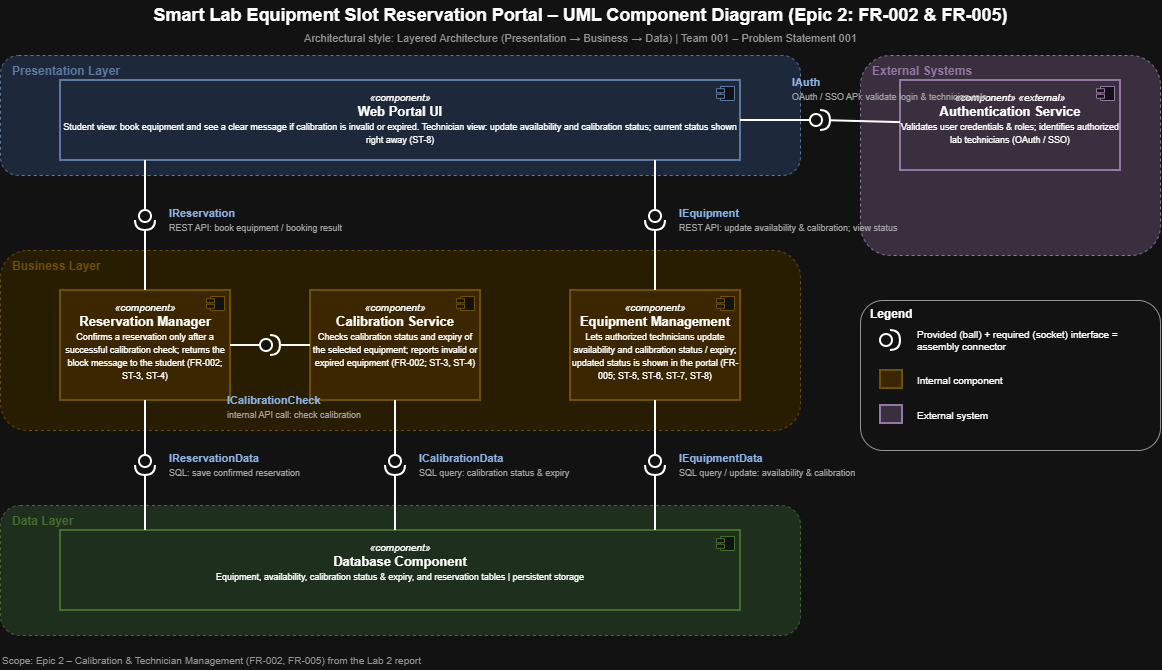

The diagram above was exported from draw.io. Its source (the exported page's mxGraphModel, read from the mxfile embedded in the PNG):
<mxGraphModel dx="1585" dy="811" grid="1" gridSize="10" guides="1" tooltips="1" connect="1" arrows="1" fold="1" page="1" pageScale="1" pageWidth="1300" pageHeight="700" math="0" shadow="0">
  <root>
    <mxCell id="0" />
    <mxCell id="1" parent="0" />
    <mxCell id="c2" parent="1" style="text;html=1;align=center;verticalAlign=middle;fontSize=18;fontStyle=1;" value="Smart Lab Equipment Slot Reservation Portal – UML Component Diagram (Epic 2: FR-002 &amp;amp; FR-005)" vertex="1">
      <mxGeometry height="30" width="1160" x="40" as="geometry" />
    </mxCell>
    <mxCell id="c3" parent="1" style="text;html=1;align=center;verticalAlign=middle;fontSize=11;fontColor=#666666;" value="Architectural style: Layered Architecture (Presentation → Business → Data) | Team 001 – Problem Statement 001" vertex="1">
      <mxGeometry height="20" width="1160" x="40" y="28" as="geometry" />
    </mxCell>
    <mxCell id="c4" parent="1" style="rounded=1;dashed=1;html=1;whiteSpace=wrap;verticalAlign=top;align=left;spacingLeft=10;spacingTop=2;fontStyle=1;fontSize=12;fillColor=#dae8fc;strokeColor=#6c8ebf;fontColor=#6c8ebf;" value="Presentation Layer" vertex="1">
      <mxGeometry height="120" width="800" x="40" y="55" as="geometry" />
    </mxCell>
    <mxCell id="c5" parent="1" style="rounded=1;dashed=1;html=1;whiteSpace=wrap;verticalAlign=top;align=left;spacingLeft=10;spacingTop=2;fontStyle=1;fontSize=12;fillColor=#fff2cc;strokeColor=#d6b656;fontColor=#d6b656;" value="Business Layer" vertex="1">
      <mxGeometry height="180" width="800" x="40" y="250" as="geometry" />
    </mxCell>
    <mxCell id="c6" parent="1" style="rounded=1;dashed=1;html=1;whiteSpace=wrap;verticalAlign=top;align=left;spacingLeft=10;spacingTop=2;fontStyle=1;fontSize=12;fillColor=#d5e8d4;strokeColor=#82b366;fontColor=#82b366;" value="Data Layer" vertex="1">
      <mxGeometry height="130" width="800" x="40" y="505" as="geometry" />
    </mxCell>
    <mxCell id="c7" parent="1" style="rounded=1;dashed=1;html=1;whiteSpace=wrap;verticalAlign=top;align=left;spacingLeft=10;spacingTop=2;fontStyle=1;fontSize=12;fillColor=#e1d5e7;strokeColor=#9673a6;fontColor=#9673a6;" value="External Systems" vertex="1">
      <mxGeometry height="200" width="300" x="900" y="55" as="geometry" />
    </mxCell>
    <mxCell id="c8" parent="1" style="html=1;whiteSpace=wrap;verticalAlign=top;fillColor=#dae8fc;strokeColor=#6c8ebf;strokeWidth=2;fontSize=11;spacingTop=4;" value="&lt;i style='font-size:10px'&gt;«component»&lt;/i&gt;&lt;br&gt;&lt;b style='font-size:13px'&gt;Web Portal UI&lt;/b&gt;&lt;br&gt;&lt;span style='font-size:9px'&gt;Student view: book equipment and see a clear message if calibration is invalid or expired. Technician view: update availability and calibration status; current status shown right away (ST-8)&lt;/span&gt;" vertex="1">
      <mxGeometry height="80" width="680" x="100" y="80" as="geometry" />
    </mxCell>
    <mxCell id="c9" parent="1" style="shape=component;jettyWidth=8;jettyHeight=4;fillColor=#ffffff;strokeColor=#6c8ebf;" value="" vertex="1">
      <mxGeometry height="14" width="18" x="756" y="86" as="geometry" />
    </mxCell>
    <mxCell id="c10" parent="1" style="html=1;whiteSpace=wrap;verticalAlign=top;fillColor=#ffe6a8;strokeColor=#d6b656;strokeWidth=2;fontSize=11;spacingTop=4;" value="&lt;i style='font-size:10px'&gt;«component»&lt;/i&gt;&lt;br&gt;&lt;b style='font-size:13px'&gt;Reservation Manager&lt;/b&gt;&lt;br&gt;&lt;span style='font-size:9px'&gt;Confirms a reservation only after a successful calibration check; returns the block message to the student (FR-002; ST-3, ST-4)&lt;/span&gt;" vertex="1">
      <mxGeometry height="110" width="170" x="100" y="290" as="geometry" />
    </mxCell>
    <mxCell id="c11" parent="1" style="shape=component;jettyWidth=8;jettyHeight=4;fillColor=#ffffff;strokeColor=#d6b656;" value="" vertex="1">
      <mxGeometry height="14" width="18" x="246" y="296" as="geometry" />
    </mxCell>
    <mxCell id="c12" parent="1" style="html=1;whiteSpace=wrap;verticalAlign=top;fillColor=#ffe6a8;strokeColor=#d6b656;strokeWidth=2;fontSize=11;spacingTop=4;" value="&lt;i style='font-size:10px'&gt;«component»&lt;/i&gt;&lt;br&gt;&lt;b style='font-size:13px'&gt;Calibration Service&lt;/b&gt;&lt;br&gt;&lt;span style='font-size:9px'&gt;Checks calibration status and expiry of the selected equipment; reports invalid or expired equipment (FR-002; ST-3, ST-4)&lt;/span&gt;" vertex="1">
      <mxGeometry height="110" width="170" x="350" y="290" as="geometry" />
    </mxCell>
    <mxCell id="c13" parent="1" style="shape=component;jettyWidth=8;jettyHeight=4;fillColor=#ffffff;strokeColor=#d6b656;" value="" vertex="1">
      <mxGeometry height="14" width="18" x="496" y="296" as="geometry" />
    </mxCell>
    <mxCell id="c14" parent="1" style="html=1;whiteSpace=wrap;verticalAlign=top;fillColor=#ffe6a8;strokeColor=#d6b656;strokeWidth=2;fontSize=11;spacingTop=4;" value="&lt;i style='font-size:10px'&gt;«component»&lt;/i&gt;&lt;br&gt;&lt;b style='font-size:13px'&gt;Equipment Management&lt;/b&gt;&lt;br&gt;&lt;span style='font-size:9px'&gt;Lets authorized technicians update availability and calibration status / expiry; updated status is shown in the portal (FR-005; ST-5, ST-6, ST-7, ST-8)&lt;/span&gt;" vertex="1">
      <mxGeometry height="110" width="170" x="610" y="290" as="geometry" />
    </mxCell>
    <mxCell id="c15" parent="1" style="shape=component;jettyWidth=8;jettyHeight=4;fillColor=#ffffff;strokeColor=#d6b656;" value="" vertex="1">
      <mxGeometry height="14" width="18" x="756" y="296" as="geometry" />
    </mxCell>
    <mxCell id="c16" parent="1" style="html=1;whiteSpace=wrap;verticalAlign=top;fillColor=#d5e8d4;strokeColor=#82b366;strokeWidth=2;fontSize=11;spacingTop=4;" value="&lt;i style='font-size:10px'&gt;«component»&lt;/i&gt;&lt;br&gt;&lt;b style='font-size:13px'&gt;Database Component&lt;/b&gt;&lt;br&gt;&lt;span style='font-size:9px'&gt;Equipment, availability, calibration status &amp;amp; expiry, and reservation tables | persistent storage&lt;/span&gt;" vertex="1">
      <mxGeometry height="80" width="680" x="100" y="530" as="geometry" />
    </mxCell>
    <mxCell id="c17" parent="1" style="shape=component;jettyWidth=8;jettyHeight=4;fillColor=#ffffff;strokeColor=#82b366;" value="" vertex="1">
      <mxGeometry height="14" width="18" x="756" y="536" as="geometry" />
    </mxCell>
    <mxCell id="c18" parent="1" style="html=1;whiteSpace=wrap;verticalAlign=top;fillColor=#e1d5e7;strokeColor=#9673a6;strokeWidth=2;fontSize=11;spacingTop=4;" value="&lt;i style='font-size:10px'&gt;«component» «external»&lt;/i&gt;&lt;br&gt;&lt;b style='font-size:13px'&gt;Authentication Service&lt;/b&gt;&lt;br&gt;&lt;span style='font-size:9px'&gt;Validates user credentials &amp;amp; roles; identifies authorized lab technicians (OAuth / SSO)&lt;/span&gt;" vertex="1">
      <mxGeometry height="90" width="220" x="940" y="80" as="geometry" />
    </mxCell>
    <mxCell id="c19" parent="1" style="shape=component;jettyWidth=8;jettyHeight=4;fillColor=#ffffff;strokeColor=#9673a6;" value="" vertex="1">
      <mxGeometry height="14" width="18" x="1136" y="86" as="geometry" />
    </mxCell>
    <mxCell id="c20" parent="1" style="shape=providedRequiredInterface;html=1;verticalLabelPosition=bottom;sketch=0;strokeWidth=2;direction=south;" value="" vertex="1">
      <mxGeometry height="20" width="20" x="175" y="210" as="geometry" />
    </mxCell>
    <mxCell id="c21" parent="1" style="text;html=1;align=left;verticalAlign=middle;fontSize=11;fontColor=#1F4E8C;" value="&lt;b&gt;IReservation&lt;/b&gt;&lt;br&gt;&lt;span style='font-size:9px;font-weight:normal;color:#555'&gt;REST API: book equipment / booking result&lt;/span&gt;" vertex="1">
      <mxGeometry height="40" width="200" x="207" y="200" as="geometry" />
    </mxCell>
    <mxCell id="c22" edge="1" parent="1" source="c8" style="endArrow=none;html=1;strokeWidth=2;exitX=0.125;exitY=1;exitDx=0;exitDy=0;" target="c20">
      <mxGeometry relative="1" as="geometry" />
    </mxCell>
    <mxCell id="c23" edge="1" parent="1" source="c20" style="endArrow=none;html=1;strokeWidth=2;rounded=0;" target="c10">
      <mxGeometry relative="1" as="geometry" />
    </mxCell>
    <mxCell id="c24" parent="1" style="shape=providedRequiredInterface;html=1;verticalLabelPosition=bottom;sketch=0;strokeWidth=2;direction=south;" value="" vertex="1">
      <mxGeometry height="20" width="20" x="685" y="210" as="geometry" />
    </mxCell>
    <mxCell id="c25" parent="1" style="text;html=1;align=left;verticalAlign=middle;fontSize=11;fontColor=#1F4E8C;" value="&lt;b&gt;IEquipment&lt;/b&gt;&lt;br&gt;&lt;span style='font-size:9px;font-weight:normal;color:#555'&gt;REST API: update availability &amp;amp; calibration; view status&lt;/span&gt;" vertex="1">
      <mxGeometry height="40" width="200" x="717" y="200" as="geometry" />
    </mxCell>
    <mxCell id="c26" edge="1" parent="1" source="c8" style="endArrow=none;html=1;strokeWidth=2;exitX=0.875;exitY=1;exitDx=0;exitDy=0;" target="c24">
      <mxGeometry relative="1" as="geometry" />
    </mxCell>
    <mxCell id="c27" edge="1" parent="1" source="c24" style="endArrow=none;html=1;strokeWidth=2;rounded=0;" target="c14">
      <mxGeometry relative="1" as="geometry" />
    </mxCell>
    <mxCell id="c28" parent="1" style="shape=providedRequiredInterface;html=1;verticalLabelPosition=bottom;sketch=0;strokeWidth=2;direction=south;" value="" vertex="1">
      <mxGeometry height="20" width="20" x="175" y="455" as="geometry" />
    </mxCell>
    <mxCell id="c29" parent="1" style="text;html=1;align=left;verticalAlign=middle;fontSize=11;fontColor=#1F4E8C;" value="&lt;b&gt;IReservationData&lt;/b&gt;&lt;br&gt;&lt;span style='font-size:9px;font-weight:normal;color:#555'&gt;SQL: save confirmed reservation&lt;/span&gt;" vertex="1">
      <mxGeometry height="40" width="200" x="207" y="445" as="geometry" />
    </mxCell>
    <mxCell id="c30" edge="1" parent="1" source="c10" style="endArrow=none;html=1;strokeWidth=2;rounded=0;" target="c28">
      <mxGeometry relative="1" as="geometry" />
    </mxCell>
    <mxCell id="c31" edge="1" parent="1" source="c28" style="endArrow=none;html=1;strokeWidth=2;entryX=0.125;entryY=0;entryDx=0;entryDy=0;" target="c16">
      <mxGeometry relative="1" as="geometry" />
    </mxCell>
    <mxCell id="c32" parent="1" style="shape=providedRequiredInterface;html=1;verticalLabelPosition=bottom;sketch=0;strokeWidth=2;direction=south;" value="" vertex="1">
      <mxGeometry height="20" width="20" x="425" y="455" as="geometry" />
    </mxCell>
    <mxCell id="c33" parent="1" style="text;html=1;align=left;verticalAlign=middle;fontSize=11;fontColor=#1F4E8C;" value="&lt;b&gt;ICalibrationData&lt;/b&gt;&lt;br&gt;&lt;span style='font-size:9px;font-weight:normal;color:#555'&gt;SQL query: calibration status &amp;amp; expiry&lt;/span&gt;" vertex="1">
      <mxGeometry height="40" width="200" x="457" y="445" as="geometry" />
    </mxCell>
    <mxCell id="c34" edge="1" parent="1" source="c12" style="endArrow=none;html=1;strokeWidth=2;rounded=0;" target="c32">
      <mxGeometry relative="1" as="geometry" />
    </mxCell>
    <mxCell id="c35" edge="1" parent="1" source="c32" style="endArrow=none;html=1;strokeWidth=2;entryX=0.4926;entryY=0;entryDx=0;entryDy=0;" target="c16">
      <mxGeometry relative="1" as="geometry" />
    </mxCell>
    <mxCell id="c36" parent="1" style="shape=providedRequiredInterface;html=1;verticalLabelPosition=bottom;sketch=0;strokeWidth=2;direction=south;" value="" vertex="1">
      <mxGeometry height="20" width="20" x="685" y="455" as="geometry" />
    </mxCell>
    <mxCell id="c37" parent="1" style="text;html=1;align=left;verticalAlign=middle;fontSize=11;fontColor=#1F4E8C;" value="&lt;b&gt;IEquipmentData&lt;/b&gt;&lt;br&gt;&lt;span style='font-size:9px;font-weight:normal;color:#555'&gt;SQL query / update: availability &amp;amp; calibration&lt;/span&gt;" vertex="1">
      <mxGeometry height="40" width="200" x="717" y="445" as="geometry" />
    </mxCell>
    <mxCell id="c38" edge="1" parent="1" source="c14" style="endArrow=none;html=1;strokeWidth=2;rounded=0;" target="c36">
      <mxGeometry relative="1" as="geometry" />
    </mxCell>
    <mxCell id="c39" edge="1" parent="1" source="c36" style="endArrow=none;html=1;strokeWidth=2;entryX=0.875;entryY=0;entryDx=0;entryDy=0;" target="c16">
      <mxGeometry relative="1" as="geometry" />
    </mxCell>
    <mxCell id="c40" parent="1" style="shape=providedRequiredInterface;html=1;verticalLabelPosition=bottom;sketch=0;strokeWidth=2;direction=east;" value="" vertex="1">
      <mxGeometry height="20" width="20" x="300" y="335" as="geometry" />
    </mxCell>
    <mxCell id="c41" parent="1" style="text;html=1;align=left;verticalAlign=middle;fontSize=11;fontColor=#1F4E8C;" value="&lt;b&gt;ICalibrationCheck&lt;/b&gt;&lt;br&gt;&lt;span style='font-size:9px;font-weight:normal;color:#555'&gt;internal API call: check calibration&lt;/span&gt;" vertex="1">
      <mxGeometry height="40" width="160" x="265" y="387" as="geometry" />
    </mxCell>
    <mxCell id="c42" edge="1" parent="1" source="c10" style="endArrow=none;html=1;strokeWidth=2;rounded=0;" target="c40">
      <mxGeometry relative="1" as="geometry" />
    </mxCell>
    <mxCell id="c43" edge="1" parent="1" source="c40" style="endArrow=none;html=1;strokeWidth=2;rounded=0;" target="c12">
      <mxGeometry relative="1" as="geometry" />
    </mxCell>
    <mxCell id="c44" parent="1" style="shape=providedRequiredInterface;html=1;verticalLabelPosition=bottom;sketch=0;strokeWidth=2;direction=east;" value="" vertex="1">
      <mxGeometry height="20" width="20" x="850" y="110" as="geometry" />
    </mxCell>
    <mxCell id="c45" parent="1" style="text;html=1;align=left;verticalAlign=middle;fontSize=11;fontColor=#1F4E8C;" value="&lt;b&gt;IAuth&lt;/b&gt;&lt;br&gt;&lt;span style='font-size:9px;font-weight:normal;color:#555'&gt;OAuth / SSO API: validate login &amp;amp; technician role&lt;/span&gt;" vertex="1">
      <mxGeometry height="40" width="170" x="830" y="69" as="geometry" />
    </mxCell>
    <mxCell id="c46" edge="1" parent="1" source="c8" style="endArrow=none;html=1;strokeWidth=2;exitX=1;exitY=0.5;exitDx=0;exitDy=0;" target="c44">
      <mxGeometry relative="1" as="geometry" />
    </mxCell>
    <mxCell id="c47" edge="1" parent="1" source="c44" style="endArrow=none;html=1;strokeWidth=2;rounded=0;" target="c18">
      <mxGeometry relative="1" as="geometry" />
    </mxCell>
    <mxCell id="c48" parent="1" style="rounded=1;html=1;verticalAlign=top;align=left;spacingLeft=8;fontStyle=1;fillColor=#ffffff;strokeColor=#666666;" value="Legend" vertex="1">
      <mxGeometry height="150" width="300" x="900" y="300" as="geometry" />
    </mxCell>
    <mxCell id="c49" parent="1" style="shape=providedRequiredInterface;html=1;direction=east;strokeWidth=2;" value="" vertex="1">
      <mxGeometry height="20" width="20" x="920" y="330" as="geometry" />
    </mxCell>
    <mxCell id="c50" parent="1" style="text;html=1;align=left;verticalAlign=middle;fontSize=10;whiteSpace=wrap;" value="Provided (ball) + required (socket) interface = assembly connector" vertex="1">
      <mxGeometry height="30" width="235" x="955" y="325" as="geometry" />
    </mxCell>
    <mxCell id="c51" parent="1" style="text;html=1;align=left;verticalAlign=middle;fontSize=10;" value="Internal component" vertex="1">
      <mxGeometry height="20" width="200" x="955" y="370" as="geometry" />
    </mxCell>
    <mxCell id="c52" parent="1" style="rounded=0;html=1;fillColor=#ffe6a8;strokeColor=#d6b656;strokeWidth=2;" value="" vertex="1">
      <mxGeometry height="18" width="22" x="920" y="370" as="geometry" />
    </mxCell>
    <mxCell id="c53" parent="1" style="text;html=1;align=left;verticalAlign=middle;fontSize=10;" value="External system" vertex="1">
      <mxGeometry height="20" width="200" x="955" y="405" as="geometry" />
    </mxCell>
    <mxCell id="c54" parent="1" style="rounded=0;html=1;fillColor=#e1d5e7;strokeColor=#9673a6;strokeWidth=2;" value="" vertex="1">
      <mxGeometry height="18" width="22" x="920" y="405" as="geometry" />
    </mxCell>
    <mxCell id="c55" parent="1" style="text;html=1;align=left;verticalAlign=middle;fontSize=10;fontColor=#666666;" value="Scope: Epic 2 – Calibration &amp;amp; Technician Management (FR-002, FR-005) from the Lab 2 report" vertex="1">
      <mxGeometry height="20" width="800" x="40" y="650" as="geometry" />
    </mxCell>
  </root>
</mxGraphModel>